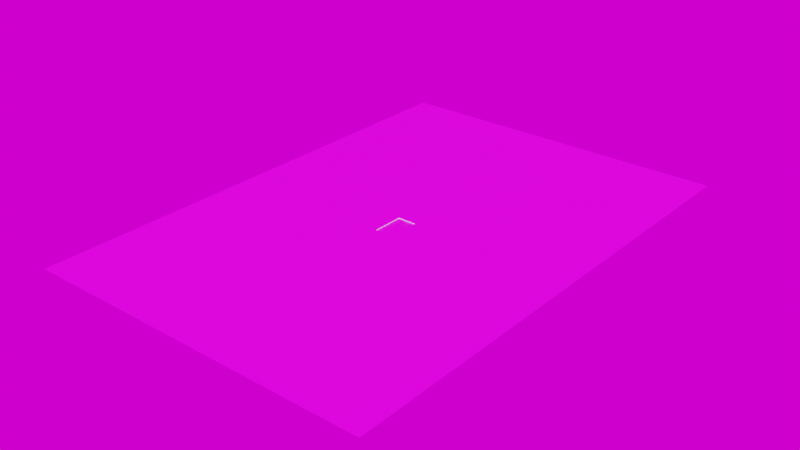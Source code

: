 # Source: 9_X_15.blend  (saved by Blender 3.0.42; exported with 4.5.12 LTS)
import bpy
from mathutils import Matrix  # noqa: F401  (used for matrix-valued properties, if any)

bpy.ops.wm.read_factory_settings(use_empty=True)
scene = bpy.context.scene
scene.name = 'Scene'

# ---- collections
col_collection = bpy.data.collections.new('Collection'); scene.collection.children.link(col_collection)

# ---- images (referenced by path relative to the original .blend; pixels are not part of the script)
import os
ASSET_DIR = os.environ.get("B2B_ASSET_DIR", "")  # directory of the original .blend (textures are referenced by path, not embedded)
HERE = os.path.dirname(os.path.abspath(__file__))  # packed textures are extracted next to this script under _unpacked/

def load_image(name, relpath, width, height, colorspace="sRGB"):
    """Load a texture the original file referenced (path relative to the .blend, or extracted next to this script)."""
    p = next((c for c in (os.path.join(HERE, relpath), os.path.join(ASSET_DIR, relpath)) if relpath and os.path.exists(c)), "")
    if p:
        img = bpy.data.images.load(p, check_existing=True)
        img.name = name
    else:  # same state as the original file: an image datablock whose file is absent (Cycles renders it pink)
        img = bpy.data.images.new(name, width, height)
        img.source = "FILE"
        img.filepath = "//" + (relpath or name)
    img.colorspace_settings.name = colorspace
    return img
img_ground_png = load_image('Ground.png', 'Ground.png', 1024, 1024, 'sRGB')
img_spaichingen_hill_4k_exr = load_image('spaichingen_hill_4k.exr', 'spaichingen_hill_4k.exr', 1024, 1024, 'Linear Rec.709')

# ---- materials (node trees are filled in below, after node groups)
mat_ground = bpy.data.materials.new('Ground')
mat_ground.use_transparent_shadow = False
mat_ground.diffuse_color = (0.04928, 0.07137, 0.8, 1.0)
mat_checker_board = bpy.data.materials.new('Checker Board')
mat_checker_board.use_transparent_shadow = False
mat_checker_board.diffuse_color = (0.8, 0.0, 0.0009998, 1.0)
mat_edge = bpy.data.materials.new('Edge')
mat_edge.use_transparent_shadow = False
mat_edge.diffuse_color = (0.04091, 0.8, 0.02935, 1.0)

# ---- node groups
ng_auto_smooth = bpy.data.node_groups.new('Auto Smooth', 'GeometryNodeTree')
_s = ng_auto_smooth.interface.new_socket(name='Geometry', in_out='OUTPUT', socket_type='NodeSocketGeometry')
_s = ng_auto_smooth.interface.new_socket(name='Geometry', in_out='INPUT', socket_type='NodeSocketGeometry')
_s = ng_auto_smooth.interface.new_socket(name='Angle', in_out='INPUT', socket_type='NodeSocketFloat')
_s.subtype = 'ANGLE'
_s.min_value = 0.0
_s.max_value = 3.142
ng_auto_smooth.is_modifier = True
_N = ng_auto_smooth.nodes; _L = ng_auto_smooth.links
n0 = _N.new('NodeGroupOutput'); n0.name = 'Group Output'; n0.location = (480, -100)
n1 = _N.new('NodeGroupInput'); n1.name = 'Group Input'; n1.location = (-420, -300)
n2 = _N.new('NodeGroupInput'); n2.name = 'Group Input.001'; n2.location = (-60, -100)
n3 = _N.new('GeometryNodeSetShadeSmooth'); n3.name = 'Set Shade Smooth'; n3.location = (120, -100)
n3.domain = 'EDGE'
n4 = _N.new('GeometryNodeSetShadeSmooth'); n4.name = 'Set Shade Smooth.001'; n4.location = (300, -100)
n5 = _N.new('GeometryNodeInputMeshEdgeAngle'); n5.name = 'Edge Angle'; n5.location = (-420, -220)
n6 = _N.new('GeometryNodeInputEdgeSmooth'); n6.name = 'Is Edge Smooth'; n6.location = (-60, -160)
n7 = _N.new('GeometryNodeInputShadeSmooth'); n7.name = 'Is Face Smooth'; n7.location = (-240, -340)
n8 = _N.new('FunctionNodeBooleanMath'); n8.name = 'Boolean Math'; n8.location = (-60, -220)
n9 = _N.new('FunctionNodeCompare'); n9.name = 'Compare'; n9.location = (-240, -180)
n9.operation = 'LESS_EQUAL'
_L.new(n5.outputs[0], n9.inputs[0])
_L.new(n4.outputs[0], n0.inputs[0])
_L.new(n1.outputs[1], n9.inputs[1])
_L.new(n9.outputs[0], n8.inputs[0])
_L.new(n7.outputs[0], n8.inputs[1])
_L.new(n2.outputs[0], n3.inputs[0])
_L.new(n6.outputs[0], n3.inputs[1])
_L.new(n3.outputs[0], n4.inputs[0])
_L.new(n8.outputs[0], n3.inputs[2])
n0.is_active_output = True

# ---- material node trees
mat_ground.use_nodes = True; mat_ground.node_tree.nodes.clear()
_N = mat_ground.node_tree.nodes; _L = mat_ground.node_tree.links
n0 = _N.new('ShaderNodeBsdfPrincipled'); n0.name = 'Principled BSDF'; n0.location = (10, 300)
n0.distribution = 'GGX'
n0.subsurface_method = 'RANDOM_WALK_SKIN'
n0.inputs[3].default_value = 1.45
n0.inputs[27].default_value = (0.0, 0.0, 0.0, 1.0)
n0.inputs[28].default_value = 1.0
n1 = _N.new('ShaderNodeOutputMaterial'); n1.name = 'Material Output'; n1.location = (300, 300)
n2 = _N.new('ShaderNodeTexImage'); n2.name = 'Image Texture'; n2.location = (-280, 260)
n2.image = img_ground_png
n3 = _N.new('ShaderNodeTexCoord'); n3.name = 'Texture Coordinate'; n3.location = (-840, 245)
n4 = _N.new('ShaderNodeMapping'); n4.name = 'Mapping'; n4.location = (-630, 262)
n4.width = 240
n4.inputs[3].default_value = (10.0, 10.0, 10.0)
_L.new(n0.outputs[0], n1.inputs[0])
_L.new(n2.outputs[0], n0.inputs[0])
_L.new(n4.outputs[0], n2.inputs[0])
_L.new(n3.outputs[2], n4.inputs[0])
n1.is_active_output = True
mat_checker_board.use_nodes = True; mat_checker_board.node_tree.nodes.clear()
_N = mat_checker_board.node_tree.nodes; _L = mat_checker_board.node_tree.links
n0 = _N.new('ShaderNodeBsdfPrincipled'); n0.name = 'Principled BSDF'; n0.location = (10, 300)
n0.distribution = 'GGX'
n0.subsurface_method = 'RANDOM_WALK_SKIN'
n0.inputs[3].default_value = 1.45
n0.inputs[27].default_value = (0.0, 0.0, 0.0, 1.0)
n0.inputs[28].default_value = 1.0
n1 = _N.new('ShaderNodeOutputMaterial'); n1.name = 'Material Output'; n1.location = (300, 300)
n2 = _N.new('ShaderNodeTexImage'); n2.name = 'Image Texture'; n2.location = (-280, 260)
n2.image = img_ground_png
_L.new(n0.outputs[0], n1.inputs[0])
_L.new(n2.outputs[0], n0.inputs[0])
n1.is_active_output = True
mat_edge.use_nodes = True; mat_edge.node_tree.nodes.clear()
_N = mat_edge.node_tree.nodes; _L = mat_edge.node_tree.links
n0 = _N.new('ShaderNodeBsdfPrincipled'); n0.name = 'Principled BSDF'; n0.location = (10, 300)
n0.distribution = 'GGX'
n0.subsurface_method = 'RANDOM_WALK_SKIN'
n0.inputs[3].default_value = 1.45
n0.inputs[27].default_value = (0.0, 0.0, 0.0, 1.0)
n0.inputs[28].default_value = 1.0
n1 = _N.new('ShaderNodeOutputMaterial'); n1.name = 'Material Output'; n1.location = (300, 300)
_L.new(n0.outputs[0], n1.inputs[0])
n1.is_active_output = True

# ---- world
world_world = bpy.data.worlds.new('World'); scene.world = world_world
world_world.use_nodes = True; world_world.node_tree.nodes.clear()
_N = world_world.node_tree.nodes; _L = world_world.node_tree.links
n0 = _N.new('ShaderNodeOutputWorld'); n0.name = 'World Output'; n0.location = (300, 300)
n1 = _N.new('ShaderNodeBackground'); n1.name = 'Background'; n1.location = (10, 300)
n2 = _N.new('ShaderNodeTexEnvironment'); n2.name = 'Environment Texture'; n2.location = (-280, 260)
n2.image = img_spaichingen_hill_4k_exr
_L.new(n1.outputs[0], n0.inputs[0])
_L.new(n2.outputs[0], n1.inputs[0])
n0.is_active_output = True
world_world.color = (0.05088, 0.05088, 0.05088)
world_world.use_sun_shadow = False
world_world.sun_shadow_jitter_overblur = 0.0

# ---- meshes
me_plane_001 = bpy.data.meshes.new('Plane.001')
me_plane_001.from_pydata([(-166.2, -218.1, 0.0), (166.2, -218.1, 0.0), (-9.0, 0.0, -1.0), (-166.2, 259.6, 0.0), (-9.0, 30.0, -0.99), (166.2, 259.6, 0.0), (9.0, 0.0, -1.0), (9.0, 30.0, -1.0), (-9.0, 0.0, 0.0), (9.0, 0.0, 0.0), (9.0, 30.0, 0.0), (-9.0, 30.0, 0.0)], [], [(8, 0, 1, 9), (11, 3, 0, 8), (8, 9, 6, 2), (9, 10, 7, 6), (11, 8, 2, 4), (10, 11, 4, 7), (4, 2, 6, 7), (9, 1, 5, 10), (10, 5, 3, 11)])
me_plane_001.polygons.foreach_set('material_index', [0, 0, 2, 2, 2, 2, 1, 0, 0])
_uv = me_plane_001.uv_layers.new(name='UVMap')
_uv.uv.foreach_set('vector', [0.59, 0.09012, 0.4635, 0.0, 0.927, 0.0, 0.8005, 0.09012, 0.59, 0.4321, 0.4635, 0.6526, 0.4635, 0.0, 0.59, 0.09012, 1.0, 0.4628, 1.0, 0.9145, 0.4664, 0.7658, 0.9237, 0.7658, 0.9247, 0.7697, 0.9247, 0.0, 0.4664, 0.0009651, 0.4664, 0.7658, 0.9498, 0.7504, 0.9498, 0.0, 0.9749, 0.001887, 0.9749, 0.7476, 1.0, 0.0, 1.0, 0.4628, 0.9749, 0.4601, 0.9749, 0.00273, 0.9237, 0.0009651, 0.9237, 0.7658, 0.4664, 0.7658, 0.4664, 0.0009651, 0.8005, 0.09012, 0.927, 0.0, 0.927, 0.6526, 0.8005, 0.4321, 0.8005, 0.4321, 0.927, 0.6526, 0.4635, 0.6526, 0.59, 0.4321])
me_plane_001.materials.append(mat_ground)
me_plane_001.materials.append(mat_checker_board)
me_plane_001.materials.append(mat_edge)
me_plane_001.use_remesh_fix_poles = True
me_plane_001.use_remesh_preserve_attributes = False
me_plane_001.update()

# ---- objects
ob_ground = bpy.data.objects.new('Ground', me_plane_001)

# ---- transforms, parenting, visibility, modifiers, constraints
ob_ground.location = (0.0, 0.0, 0.0)
_m = ob_ground.modifiers.new('Bevel', 'BEVEL')
_m.width = 0.06
_m.width_pct = 0.06
_m.segments = 3
_m = ob_ground.modifiers.new('Auto Smooth', 'NODES')
_m.node_group = ng_auto_smooth
_gi = [s.identifier for s in ng_auto_smooth.interface.items_tree if s.item_type == 'SOCKET' and s.in_out == 'INPUT']
_m[_gi[1]] = 0.5236  # Angle

# ---- collection membership
col_collection.objects.link(ob_ground)

# ---- scene / render settings (as saved in the file)
scene.frame_start = 1; scene.frame_end = 250; scene.frame_set(1)
scene.render.engine = 'BLENDER_EEVEE_NEXT'
scene.render.film_transparent = True
scene.render.use_motion_blur = True
scene.cycles.sampling_pattern = 'TABULATED_SOBOL'
scene.cycles.use_light_tree = False
scene.eevee.use_gtao = True
scene.eevee.gtao_distance = 1.94
scene.eevee.use_raytracing = True
scene.view_settings.view_transform = 'Filmic'
bpy.context.view_layer.update()

# ---- added for rendering (the .blend has no active camera and no usable light): camera, sun
cam_auto = bpy.data.cameras.new('AutoCamera')
cam_auto.lens = 50.0
cam_auto.sensor_width = 36.0
cam_auto.clip_end = 9450.11
ob_auto_camera = bpy.data.objects.new('AutoCamera', cam_auto)
scene.collection.objects.link(ob_auto_camera)
ob_auto_camera.location = (538.47, -625.412, 430.276)
ob_auto_camera.rotation_euler = (1.09748, -7.21219e-08, 0.694738)
scene.camera = ob_auto_camera
light_auto_sun = bpy.data.lights.new('AutoSun', 'SUN')
light_auto_sun.energy = 3.0
light_auto_sun.angle = 0.0523599
ob_auto_sun = bpy.data.objects.new('AutoSun', light_auto_sun)
scene.collection.objects.link(ob_auto_sun)
ob_auto_sun.rotation_euler = (0.872665, 0.174533, 0.523599)
bpy.context.view_layer.update()
